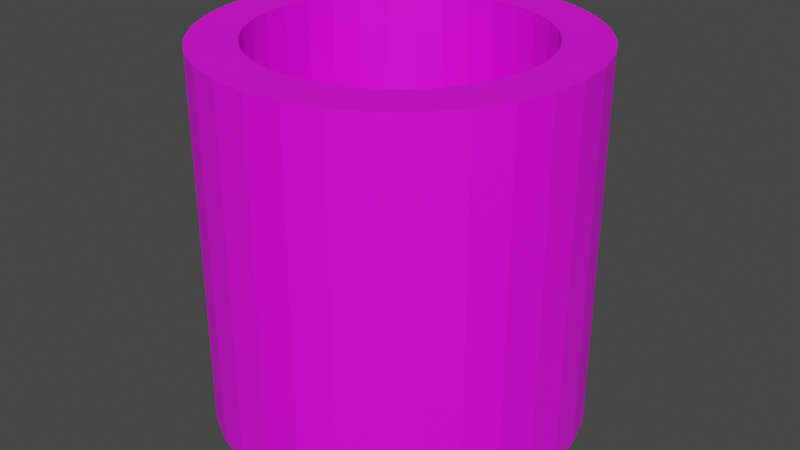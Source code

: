 # Source: studnia.blend  (saved by Blender 3.4.6; exported with 4.5.12 LTS)
import bpy
from mathutils import Matrix  # noqa: F401  (used for matrix-valued properties, if any)

bpy.ops.wm.read_factory_settings(use_empty=True)
scene = bpy.context.scene
scene.name = 'Scene'

# ---- collections
col_collection = bpy.data.collections.new('Collection'); scene.collection.children.link(col_collection)

# ---- images (referenced by path relative to the original .blend; pixels are not part of the script)
import os
ASSET_DIR = os.environ.get("B2B_ASSET_DIR", "")  # directory of the original .blend (textures are referenced by path, not embedded)
HERE = os.path.dirname(os.path.abspath(__file__))  # packed textures are extracted next to this script under _unpacked/

def load_image(name, relpath, width, height, colorspace="sRGB"):
    """Load a texture the original file referenced (path relative to the .blend, or extracted next to this script)."""
    p = next((c for c in (os.path.join(HERE, relpath), os.path.join(ASSET_DIR, relpath)) if relpath and os.path.exists(c)), "")
    if p:
        img = bpy.data.images.load(p, check_existing=True)
        img.name = name
    else:  # same state as the original file: an image datablock whose file is absent (Cycles renders it pink)
        img = bpy.data.images.new(name, width, height)
        img.source = "FILE"
        img.filepath = "//" + (relpath or name)
    img.colorspace_settings.name = colorspace
    return img
img_kamien = load_image('kamien', 'kamien.png', 1024, 1024, 'sRGB')

# ---- materials (node trees are filled in below, after node groups)
mat_material_001 = bpy.data.materials.new('Material.001')
mat_material_001.use_transparent_shadow = False

# ---- material node trees
mat_material_001.use_nodes = True; mat_material_001.node_tree.nodes.clear()
_N = mat_material_001.node_tree.nodes; _L = mat_material_001.node_tree.links
n0 = _N.new('ShaderNodeBsdfPrincipled'); n0.name = 'Principled BSDF'; n0.location = (10, 300)
n0.distribution = 'GGX'
n0.subsurface_method = 'RANDOM_WALK_SKIN'
n0.inputs[3].default_value = 1.45
n0.inputs[27].default_value = (0.0, 0.0, 0.0, 1.0)
n0.inputs[28].default_value = 1.0
n1 = _N.new('ShaderNodeOutputMaterial'); n1.name = 'Material Output'; n1.location = (300, 300)
n2 = _N.new('ShaderNodeTexImage'); n2.name = 'Image Texture'; n2.location = (-263, 220)
n2.image = img_kamien
_L.new(n0.outputs[0], n1.inputs[0])
_L.new(n2.outputs[0], n0.inputs[0])
n1.is_active_output = True

# ---- world
world_world = bpy.data.worlds.new('World'); scene.world = world_world
world_world.use_nodes = True; world_world.node_tree.nodes.clear()
_N = world_world.node_tree.nodes; _L = world_world.node_tree.links
n0 = _N.new('ShaderNodeOutputWorld'); n0.name = 'World Output'; n0.location = (300, 300)
n1 = _N.new('ShaderNodeBackground'); n1.name = 'Background'; n1.location = (10, 300)
n1.inputs[0].default_value = (0.05088, 0.05088, 0.05088, 1.0)
_L.new(n1.outputs[0], n0.inputs[0])
n0.is_active_output = True
world_world.color = (0.05088, 0.05088, 0.05088)
world_world.use_sun_shadow = False
world_world.sun_shadow_jitter_overblur = 0.0

# ---- meshes
me_cylinder = bpy.data.meshes.new('Cylinder')
me_cylinder.from_pydata([(0.0, 1.0, -1.0), (0.0, 1.0, 1.0), (0.1951, 0.9808, -1.0), (0.1951, 0.9808, 1.0), (0.3827, 0.9239, -1.0), (0.3827, 0.9239, 1.0), (0.5556, 0.8315, -1.0), (0.5556, 0.8315, 1.0), (0.7071, 0.7071, -1.0), (0.7071, 0.7071, 1.0), (0.8315, 0.5556, -1.0), (0.8315, 0.5556, 1.0), (0.9239, 0.3827, -1.0), (0.9239, 0.3827, 1.0), (0.9808, 0.1951, -1.0), (0.9808, 0.1951, 1.0), (1.0, 0.0, -1.0), (1.0, 0.0, 1.0), (0.9808, -0.1951, -1.0), (0.9808, -0.1951, 1.0), (0.9239, -0.3827, -1.0), (0.9239, -0.3827, 1.0), (0.8315, -0.5556, -1.0), (0.8315, -0.5556, 1.0), (0.7071, -0.7071, -1.0), (0.7071, -0.7071, 1.0), (0.5556, -0.8315, -1.0), (0.5556, -0.8315, 1.0), (0.3827, -0.9239, -1.0), (0.3827, -0.9239, 1.0), (0.1951, -0.9808, -1.0), (0.1951, -0.9808, 1.0), (0.0, -1.0, -1.0), (0.0, -1.0, 1.0), (-0.1951, -0.9808, -1.0), (-0.1951, -0.9808, 1.0), (-0.3827, -0.9239, -1.0), (-0.3827, -0.9239, 1.0), (-0.5556, -0.8315, -1.0), (-0.5556, -0.8315, 1.0), (-0.7071, -0.7071, -1.0), (-0.7071, -0.7071, 1.0), (-0.8315, -0.5556, -1.0), (-0.8315, -0.5556, 1.0), (-0.9239, -0.3827, -1.0), (-0.9239, -0.3827, 1.0), (-0.9808, -0.1951, -1.0), (-0.9808, -0.1951, 1.0), (-1.0, 0.0, -1.0), (-1.0, 0.0, 1.0), (-0.9808, 0.1951, -1.0), (-0.9808, 0.1951, 1.0), (-0.9239, 0.3827, -1.0), (-0.9239, 0.3827, 1.0), (-0.8315, 0.5556, -1.0), (-0.8315, 0.5556, 1.0), (-0.7071, 0.7071, -1.0), (-0.7071, 0.7071, 1.0), (-0.5556, 0.8315, -1.0), (-0.5556, 0.8315, 1.0), (-0.3827, 0.9239, -1.0), (-0.3827, 0.9239, 1.0), (-0.1951, 0.9808, -1.0), (-0.1951, 0.9808, 1.0), (-0.4167, 0.6236, 1.0), (-0.287, 0.6929, 1.0), (-0.1463, 0.7356, 1.0), (-0.7356, -0.1463, 1.0), (-0.6236, -0.4167, 1.0), (-0.6929, -0.287, 1.0), (0.1463, -0.7356, 1.0), (0.4167, -0.6236, 1.0), (0.287, -0.6929, 1.0), (0.6236, 0.4167, 1.0), (0.7356, 0.1463, 1.0), (0.6929, 0.287, 1.0), (-0.75, 0.0, 1.0), (-0.7356, 0.1463, 1.0), (-0.6236, 0.4167, 1.0), (-0.6929, 0.287, 1.0), (-0.5303, 0.5303, 1.0), (-0.4167, -0.6236, 1.0), (0.0, 0.75, 1.0), (0.287, 0.6929, 1.0), (0.1463, 0.7356, 1.0), (-0.5303, -0.5303, 1.0), (-0.287, -0.6929, 1.0), (-0.1463, -0.7356, 1.0), (0.0, -0.75, 1.0), (0.4167, 0.6236, 1.0), (0.6236, -0.4167, 1.0), (0.5303, 0.5303, 1.0), (0.7356, -0.1463, 1.0), (0.75, 0.0, 1.0), (0.6929, -0.287, 1.0), (0.5303, -0.5303, 1.0), (0.287, 0.6929, -1.0), (0.5303, 0.5303, -1.0), (0.4167, 0.6236, -1.0), (0.5303, -0.5303, -1.0), (0.6236, -0.4167, -1.0), (0.6929, -0.287, -1.0), (-0.5303, -0.5303, -1.0), (-0.4167, -0.6236, -1.0), (-0.287, -0.6929, -1.0), (-0.6929, 0.287, -1.0), (-0.5303, 0.5303, -1.0), (-0.6236, 0.4167, -1.0), (0.0, 0.75, -1.0), (0.287, -0.6929, -1.0), (0.1463, -0.7356, -1.0), (0.1463, 0.7356, -1.0), (0.6929, 0.287, -1.0), (0.6236, 0.4167, -1.0), (0.75, 0.0, -1.0), (0.7356, -0.1463, -1.0), (0.7356, 0.1463, -1.0), (0.4167, -0.6236, -1.0), (-0.75, 0.0, -1.0), (-0.7356, -0.1463, -1.0), (-0.7356, 0.1463, -1.0), (-0.6236, -0.4167, -1.0), (-0.6929, -0.287, -1.0), (-0.287, 0.6929, -1.0), (-0.4167, 0.6236, -1.0), (0.0, -0.75, -1.0), (-0.1463, -0.7356, -1.0), (-0.1463, 0.7356, -1.0)], [], [(0, 1, 3, 2), (2, 3, 5, 4), (4, 5, 7, 6), (6, 7, 9, 8), (8, 9, 11, 10), (10, 11, 13, 12), (12, 13, 15, 14), (14, 15, 17, 16), (16, 17, 19, 18), (18, 19, 21, 20), (20, 21, 23, 22), (22, 23, 25, 24), (24, 25, 27, 26), (26, 27, 29, 28), (28, 29, 31, 30), (30, 31, 33, 32), (32, 33, 35, 34), (34, 35, 37, 36), (36, 37, 39, 38), (38, 39, 41, 40), (40, 41, 43, 42), (42, 43, 45, 44), (44, 45, 47, 46), (46, 47, 49, 48), (48, 49, 51, 50), (50, 51, 53, 52), (52, 53, 55, 54), (54, 55, 57, 56), (56, 57, 59, 58), (58, 59, 61, 60), (5, 3, 1, 82, 84, 83, 89, 91, 73, 75, 74, 93, 92, 94, 90, 95, 71, 72, 70, 88, 33, 31, 29, 27, 25, 23, 21, 19, 17, 15, 13, 11, 9, 7), (60, 61, 63, 62), (62, 63, 1, 0), (22, 24, 26, 28, 30, 32, 34, 36, 38, 40, 42, 44, 46, 48, 50, 52, 54, 107, 105, 120, 118, 119, 122, 121, 102, 103, 104, 126, 125, 110, 109, 117, 99, 100), (107, 54, 56, 58, 60, 62, 0, 2, 4, 6, 8, 10, 12, 14, 16, 18, 20, 22, 100, 101, 115, 114, 116, 112, 113, 97, 98, 96, 111, 108, 127, 123, 124, 106), (111, 84, 82, 108), (96, 83, 84, 111), (98, 89, 83, 96), (97, 91, 89, 98), (73, 91, 97, 113), (75, 73, 113, 112), (74, 75, 112, 116), (93, 74, 116, 114), (92, 93, 114, 115), (94, 92, 115, 101), (90, 94, 101, 100), (95, 90, 100, 99), (71, 95, 99, 117), (72, 71, 117, 109), (70, 72, 109, 110), (88, 70, 110, 125), (87, 88, 125, 126), (86, 87, 126, 104), (81, 86, 104, 103), (85, 81, 103, 102), (121, 68, 85, 102), (122, 69, 68, 121), (119, 67, 69, 122), (118, 76, 67, 119), (120, 77, 76, 118), (105, 79, 77, 120), (107, 78, 79, 105), (106, 80, 78, 107), (124, 64, 80, 106), (123, 65, 64, 124), (127, 66, 65, 123), (108, 82, 66, 127), (82, 1, 63, 61, 59, 57, 55, 53, 51, 49, 47, 45, 43, 41, 39, 37, 35, 33, 88, 87, 86, 81, 85, 68, 69, 67, 76, 77, 79, 78, 80, 64, 65, 66)])
me_cylinder.polygons.foreach_set('material_index', [0, 0, 0, 0, 0, 0, 0, 0, 0, 0, 0, 0, 0, 0, 0, 0, 0, 0, 0, 0, 0, 0, 0, 0, 0, 0, 0, 0, 0, 0, 0, 0, 0, 0, 0, 568, 568, 568, 568, 568, 568, 568, 568, 568, 568, 568, 568, 568, 568, 568, 568, 568, 568, 568, 568, 568, 568, 568, 568, 568, 568, 568, 568, 568, 568, 568, 568, 0])
_uv = me_cylinder.uv_layers.new(name='UVMap')
_uv.uv.foreach_set('vector', [1.0, 0.5, 1.0, 1.0, 0.9688, 1.0, 0.9688, 0.5, 0.9688, 0.5, 0.9688, 1.0, 0.9375, 1.0, 0.9375, 0.5, 0.9375, 0.5, 0.9375, 1.0, 0.9062, 1.0, 0.9062, 0.5, 0.9062, 0.5, 0.9062, 1.0, 0.875, 1.0, 0.875, 0.5, 0.875, 0.5, 0.875, 1.0, 0.8438, 1.0, 0.8438, 0.5, 0.8438, 0.5, 0.8438, 1.0, 0.8125, 1.0, 0.8125, 0.5, 0.8125, 0.5, 0.8125, 1.0, 0.7812, 1.0, 0.7812, 0.5, 0.7812, 0.5, 0.7812, 1.0, 0.75, 1.0, 0.75, 0.5, 0.75, 0.5, 0.75, 1.0, 0.7188, 1.0, 0.7188, 0.5, 0.7188, 0.5, 0.7188, 1.0, 0.6875, 1.0, 0.6875, 0.5, 0.6875, 0.5, 0.6875, 1.0, 0.6562, 1.0, 0.6562, 0.5, 0.6562, 0.5, 0.6562, 1.0, 0.625, 1.0, 0.625, 0.5, 0.625, 0.5, 0.625, 1.0, 0.5938, 1.0, 0.5938, 0.5, 0.5938, 0.5, 0.5938, 1.0, 0.5625, 1.0, 0.5625, 0.5, 0.5625, 0.5, 0.5625, 1.0, 0.5312, 1.0, 0.5312, 0.5, 0.5312, 0.5, 0.5312, 1.0, 0.5, 1.0, 0.5, 0.5, 0.5, 0.5, 0.5, 1.0, 0.4688, 1.0, 0.4688, 0.5, 0.4688, 0.5, 0.4688, 1.0, 0.4375, 1.0, 0.4375, 0.5, 0.4375, 0.5, 0.4375, 1.0, 0.4062, 1.0, 0.4062, 0.5, 0.4062, 0.5, 0.4062, 1.0, 0.375, 1.0, 0.375, 0.5, 0.375, 0.5, 0.375, 1.0, 0.3438, 1.0, 0.3438, 0.5, 0.3438, 0.5, 0.3438, 1.0, 0.3125, 1.0, 0.3125, 0.5, 0.3125, 0.5, 0.3125, 1.0, 0.2812, 1.0, 0.2812, 0.5, 0.2812, 0.5, 0.2812, 1.0, 0.25, 1.0, 0.25, 0.5, 0.25, 0.5, 0.25, 1.0, 0.2188, 1.0, 0.2188, 0.5, 0.2188, 0.5, 0.2188, 1.0, 0.1875, 1.0, 0.1875, 0.5, 0.1875, 0.5, 0.1875, 1.0, 0.1562, 1.0, 0.1562, 0.5, 0.1562, 0.5, 0.1562, 1.0, 0.125, 1.0, 0.125, 0.5, 0.125, 0.5, 0.125, 1.0, 0.09375, 1.0, 0.09375, 0.5, 0.09375, 0.5, 0.09375, 1.0, 0.0625, 1.0, 0.0625, 0.5, 0.3418, 0.4717, 0.2968, 0.4854, 0.25, 0.49, 0.25, 0.43, 0.2851, 0.4265, 0.3189, 0.4163, 0.35, 0.3997, 0.3773, 0.3773, 0.3997, 0.35, 0.4163, 0.3189, 0.4265, 0.2851, 0.43, 0.25, 0.4265, 0.2149, 0.4163, 0.1811, 0.3997, 0.15, 0.3773, 0.1227, 0.35, 0.1003, 0.3189, 0.0837, 0.2851, 0.07346, 0.25, 0.07, 0.25, 0.01, 0.2968, 0.01461, 0.3418, 0.02827, 0.3833, 0.05045, 0.4197, 0.08029, 0.4496, 0.1167, 0.4717, 0.1582, 0.4854, 0.2032, 0.49, 0.25, 0.4854, 0.2968, 0.4717, 0.3418, 0.4496, 0.3833, 0.4197, 0.4197, 0.3833, 0.4496, 0.0625, 0.5, 0.0625, 1.0, 0.03125, 1.0, 0.03125, 0.5, 0.03125, 0.5, 0.03125, 1.0, 0.0, 1.0, 0.0, 0.5, 0.9496, 0.1167, 0.9197, 0.08029, 0.8833, 0.05045, 0.8418, 0.02827, 0.7968, 0.01461, 0.75, 0.01, 0.7032, 0.01461, 0.6582, 0.02827, 0.6167, 0.05045, 0.5803, 0.08029, 0.5504, 0.1167, 0.5283, 0.1582, 0.5146, 0.2032, 0.51, 0.25, 0.5146, 0.2968, 0.5283, 0.3418, 0.5504, 0.3833, 0.6003, 0.35, 0.5837, 0.3189, 0.5735, 0.2851, 0.57, 0.25, 0.5735, 0.2149, 0.5837, 0.1811, 0.6003, 0.15, 0.6227, 0.1227, 0.65, 0.1003, 0.6811, 0.0837, 0.7149, 0.07346, 0.75, 0.07, 0.7851, 0.07346, 0.8189, 0.0837, 0.85, 0.1003, 0.8773, 0.1227, 0.8997, 0.15, 0.6003, 0.35, 0.5504, 0.3833, 0.5803, 0.4197, 0.6167, 0.4496, 0.6582, 0.4717, 0.7032, 0.4854, 0.75, 0.49, 0.7968, 0.4854, 0.8418, 0.4717, 0.8833, 0.4496, 0.9197, 0.4197, 0.9496, 0.3833, 0.9717, 0.3418, 0.9854, 0.2968, 0.99, 0.25, 0.9854, 0.2032, 0.9717, 0.1582, 0.9496, 0.1167, 0.8997, 0.15, 0.9163, 0.1811, 0.9265, 0.2149, 0.93, 0.25, 0.9265, 0.2851, 0.9163, 0.3189, 0.8997, 0.35, 0.8773, 0.3773, 0.85, 0.3997, 0.8189, 0.4163, 0.7851, 0.4265, 0.75, 0.43, 0.7149, 0.4265, 0.6811, 0.4163, 0.65, 0.3997, 0.6227, 0.3773, 0.9688, 0.6507, 0.9688, 0.8421, 1.0, 0.8421, 1.0, 0.6507, 0.9375, 0.6507, 0.9375, 0.8421, 0.9688, 0.8421, 0.9688, 0.6507, 0.9062, 0.6507, 0.9062, 0.8421, 0.9375, 0.8421, 0.9375, 0.6507, 0.875, 0.6507, 0.875, 0.8421, 0.9062, 0.8421, 0.9062, 0.6507, 0.8438, 0.8421, 0.875, 0.8421, 0.875, 0.6507, 0.8438, 0.6507, 0.8125, 0.8421, 0.8438, 0.8421, 0.8438, 0.6507, 0.8125, 0.6507, 0.7812, 0.8421, 0.8125, 0.8421, 0.8125, 0.6507, 0.7813, 0.6507, 0.75, 0.8421, 0.7812, 0.8421, 0.7813, 0.6507, 0.75, 0.6507, 0.7188, 0.8421, 0.75, 0.8421, 0.75, 0.6507, 0.7188, 0.6507, 0.6875, 0.8421, 0.7188, 0.8421, 0.7188, 0.6507, 0.6875, 0.6507, 0.6562, 0.8421, 0.6875, 0.8421, 0.6875, 0.6507, 0.6562, 0.6507, 0.625, 0.8421, 0.6562, 0.8421, 0.6562, 0.6507, 0.625, 0.6507, 0.5938, 0.8421, 0.625, 0.8421, 0.625, 0.6507, 0.5938, 0.6507, 0.5625, 0.8421, 0.5938, 0.8421, 0.5938, 0.6507, 0.5625, 0.6507, 0.5312, 0.8421, 0.5625, 0.8421, 0.5625, 0.6507, 0.5312, 0.6507, 0.5, 0.8421, 0.5312, 0.8421, 0.5312, 0.6507, 0.5, 0.6507, 0.4688, 0.8421, 0.5, 0.8421, 0.5, 0.6507, 0.4688, 0.6507, 0.4375, 0.8421, 0.4688, 0.8421, 0.4688, 0.6507, 0.4375, 0.6507, 0.4062, 0.8421, 0.4375, 0.8421, 0.4375, 0.6507, 0.4062, 0.6507, 0.375, 0.8421, 0.4062, 0.8421, 0.4062, 0.6507, 0.375, 0.6507, 0.3438, 0.6507, 0.3438, 0.8421, 0.375, 0.8421, 0.375, 0.6507, 0.3125, 0.6507, 0.3125, 0.8421, 0.3438, 0.8421, 0.3438, 0.6507, 0.2812, 0.6507, 0.2812, 0.8421, 0.3125, 0.8421, 0.3125, 0.6507, 0.25, 0.6507, 0.25, 0.8421, 0.2812, 0.8421, 0.2812, 0.6507, 0.2188, 0.6507, 0.2188, 0.8421, 0.25, 0.8421, 0.25, 0.6507, 0.1875, 0.6507, 0.1875, 0.8421, 0.2188, 0.8421, 0.2188, 0.6507, 0.1562, 0.6507, 0.1562, 0.8421, 0.1875, 0.8421, 0.1875, 0.6507, 0.125, 0.6507, 0.125, 0.8421, 0.1562, 0.8421, 0.1562, 0.6507, 0.09375, 0.6507, 0.09375, 0.8421, 0.125, 0.8421, 0.125, 0.6507, 0.0625, 0.6507, 0.0625, 0.8421, 0.09375, 0.8421, 0.09375, 0.6507, 0.03125, 0.6507, 0.03125, 0.8421, 0.0625, 0.8421, 0.0625, 0.6507, 0.0, 0.6507, 0.0, 0.8421, 0.03125, 0.8421, 0.03125, 0.6507, 0.25, 0.43, 0.25, 0.49, 0.2032, 0.4854, 0.1582, 0.4717, 0.1167, 0.4496, 0.08029, 0.4197, 0.05045, 0.3833, 0.02827, 0.3418, 0.01461, 0.2968, 0.01, 0.25, 0.01461, 0.2032, 0.02827, 0.1582, 0.05045, 0.1167, 0.08029, 0.08029, 0.1167, 0.05045, 0.1582, 0.02827, 0.2032, 0.01461, 0.25, 0.01, 0.25, 0.07, 0.2149, 0.07346, 0.1811, 0.0837, 0.15, 0.1003, 0.1227, 0.1227, 0.1003, 0.15, 0.0837, 0.1811, 0.07346, 0.2149, 0.07, 0.25, 0.07346, 0.2851, 0.0837, 0.3189, 0.1003, 0.35, 0.1227, 0.3773, 0.15, 0.3997, 0.1811, 0.4163, 0.2149, 0.4265])
me_cylinder.materials.append(mat_material_001)
me_cylinder.update()

# ---- objects
ob_cylinder = bpy.data.objects.new('Cylinder', me_cylinder)

# ---- transforms, parenting, visibility, modifiers, constraints
ob_cylinder.location = (0.0, 0.0, 0.0)

# ---- collection membership
col_collection.objects.link(ob_cylinder)

# ---- scene / render settings (as saved in the file)
scene.frame_start = 1; scene.frame_end = 250; scene.frame_set(1)
scene.render.engine = 'BLENDER_EEVEE_NEXT'
scene.cycles.sampling_pattern = 'TABULATED_SOBOL'
scene.cycles.use_light_tree = False
scene.view_settings.view_transform = 'Filmic'
bpy.context.view_layer.update()

# ---- added for rendering (the .blend has no active camera and no usable light): camera, sun
cam_auto = bpy.data.cameras.new('AutoCamera')
cam_auto.lens = 50.0
cam_auto.sensor_width = 36.0
cam_auto.clip_end = 1000.0
ob_auto_camera = bpy.data.objects.new('AutoCamera', cam_auto)
scene.collection.objects.link(ob_auto_camera)
ob_auto_camera.location = (3.20507, -3.84609, 2.56406)
ob_auto_camera.rotation_euler = (1.09748, -7.21219e-08, 0.694738)
scene.camera = ob_auto_camera
light_auto_sun = bpy.data.lights.new('AutoSun', 'SUN')
light_auto_sun.energy = 3.0
light_auto_sun.angle = 0.0523599
ob_auto_sun = bpy.data.objects.new('AutoSun', light_auto_sun)
scene.collection.objects.link(ob_auto_sun)
ob_auto_sun.rotation_euler = (0.872665, 0.174533, 0.523599)
bpy.context.view_layer.update()
